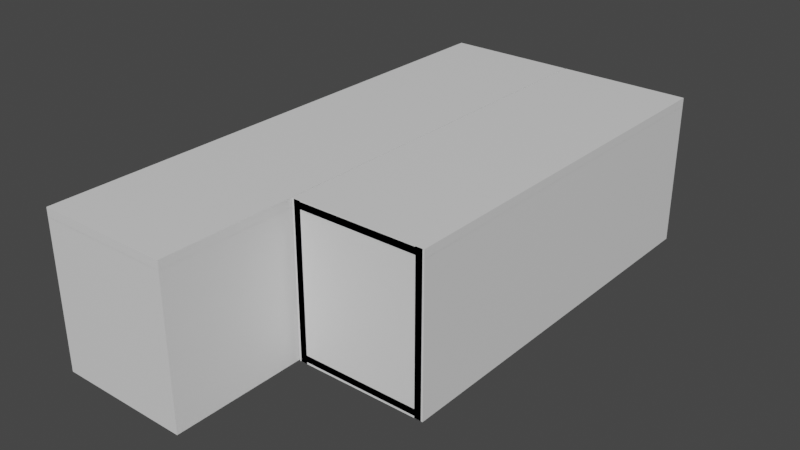 # Source: cubes.blend  (saved by Blender 3.3.6; exported with 4.5.12 LTS)
import bpy
from mathutils import Matrix  # noqa: F401  (used for matrix-valued properties, if any)

bpy.ops.wm.read_factory_settings(use_empty=True)
scene = bpy.context.scene
scene.name = 'Scene'

# ---- collections
col_collection = bpy.data.collections.new('Collection'); scene.collection.children.link(col_collection)

# ---- materials (node trees are filled in below, after node groups)
mat_material = bpy.data.materials.new('Material')
mat_material.alpha_threshold = 0.0
mat_material.use_transparent_shadow = False
mat_material.roughness = 0.5
mat_material.line_color = (0.0, 0.0, 0.0, 1.0)

# ---- material node trees
mat_material.use_nodes = True; mat_material.node_tree.nodes.clear()
_N = mat_material.node_tree.nodes; _L = mat_material.node_tree.links
n0 = _N.new('ShaderNodeOutputMaterial'); n0.name = 'Material Output'; n0.location = (300, 300)
n1 = _N.new('ShaderNodeBsdfPrincipled'); n1.name = 'Principled BSDF'; n1.location = (10, 300)
n1.distribution = 'GGX'
n1.subsurface_method = 'RANDOM_WALK_SKIN'
n1.inputs[3].default_value = 1.45
n1.inputs[27].default_value = (0.0, 0.0, 0.0, 1.0)
n1.inputs[28].default_value = 1.0
_L.new(n1.outputs[0], n0.inputs[0])
n0.is_active_output = True

# ---- world
world_world = bpy.data.worlds.new('World'); scene.world = world_world
world_world.use_nodes = True; world_world.node_tree.nodes.clear()
_N = world_world.node_tree.nodes; _L = world_world.node_tree.links
n0 = _N.new('ShaderNodeOutputWorld'); n0.name = 'World Output'; n0.location = (300, 300)
n1 = _N.new('ShaderNodeBackground'); n1.name = 'Background'; n1.location = (10, 300)
n1.inputs[0].default_value = (0.05088, 0.05088, 0.05088, 1.0)
_L.new(n1.outputs[0], n0.inputs[0])
n0.is_active_output = True
world_world.color = (0.05088, 0.05088, 0.05088)
world_world.use_sun_shadow = False
world_world.sun_shadow_jitter_overblur = 0.0

# ---- meshes
me_cube_003 = bpy.data.meshes.new('Cube.003')
me_cube_003.from_pydata([(0.8486, 0.8486, 1.175), (1.0, 1.0, -1.0), (0.8486, -0.8486, 1.175), (1.0, -1.0, -1.0), (-0.8486, 0.8486, 1.175), (-1.0, 1.0, -1.0), (-0.8486, -0.8486, 1.175), (-1.0, -1.0, -1.0), (1.0, 1.0, 1.175), (-1.0, -1.0, 1.175), (1.0, -1.0, 1.175), (-1.0, 1.0, 1.175), (0.8486, 0.8486, 1.175), (0.8486, -0.8486, 1.175), (-0.8486, 0.8486, 1.175), (-0.8486, -0.8486, 1.175), (0.8486, 0.8486, -0.8486), (0.8486, -0.8486, -0.8486), (-0.8486, 0.8486, -0.8486), (-0.8486, -0.8486, -0.8486), (1.0, 1.0, 1.302), (1.0, -1.0, 1.302), (-1.0, 1.0, 1.302), (-1.0, -1.0, 1.302), (1.0, 1.0, 1.302), (1.0, -1.0, 1.302), (-1.0, 1.0, 1.302), (-1.0, -1.0, 1.302), (1.0, 1.0, 1.174), (1.0, -1.0, 1.174), (-1.0, 1.0, 1.174), (-1.0, -1.0, 1.174), (0.8486, -5.151, 1.175), (1.0, -5.0, -1.0), (0.8486, -6.849, 1.175), (1.0, -7.0, -1.0), (-0.8486, -5.151, 1.175), (-1.0, -5.0, -1.0), (-0.8486, -6.849, 1.175), (-1.0, -7.0, -1.0), (1.0, -5.0, 1.175), (-1.0, -7.0, 1.175), (1.0, -7.0, 1.175), (-1.0, -5.0, 1.175), (0.8486, -5.151, 1.175), (0.8486, -6.849, 1.175), (-0.8486, -5.151, 1.175), (-0.8486, -6.849, 1.175), (0.8486, -5.151, -0.8486), (0.8486, -6.849, -0.8486), (-0.8486, -5.151, -0.8486), (-0.8486, -6.849, -0.8486), (1.0, -5.0, 1.302), (1.0, -7.0, 1.302), (-1.0, -5.0, 1.302), (-1.0, -7.0, 1.302), (1.0, -5.0, 1.302), (1.0, -7.0, 1.302), (-1.0, -5.0, 1.302), (-1.0, -7.0, 1.302), (1.0, -5.0, 1.174), (1.0, -7.0, 1.174), (-1.0, -5.0, 1.174), (-1.0, -7.0, 1.174), (0.8486, -3.151, 1.175), (1.0, -3.0, -1.0), (0.8486, -4.849, 1.175), (1.0, -5.0, -1.0), (-0.8486, -3.151, 1.175), (-1.0, -3.0, -1.0), (-0.8486, -4.849, 1.175), (-1.0, -5.0, -1.0), (1.0, -3.0, 1.175), (-1.0, -5.0, 1.175), (1.0, -5.0, 1.175), (-1.0, -3.0, 1.175), (0.8486, -3.151, 1.175), (0.8486, -4.849, 1.175), (-0.8486, -3.151, 1.175), (-0.8486, -4.849, 1.175), (0.8486, -3.151, -0.8486), (0.8486, -4.849, -0.8486), (-0.8486, -3.151, -0.8486), (-0.8486, -4.849, -0.8486), (1.0, -3.0, 1.302), (1.0, -5.0, 1.302), (-1.0, -3.0, 1.302), (-1.0, -5.0, 1.302), (1.0, -3.0, 1.302), (1.0, -5.0, 1.302), (-1.0, -3.0, 1.302), (-1.0, -5.0, 1.302), (1.0, -3.0, 1.174), (1.0, -5.0, 1.174), (-1.0, -3.0, 1.174), (-1.0, -5.0, 1.174), (0.8486, -1.151, 1.175), (1.0, -1.0, -1.0), (0.8486, -2.849, 1.175), (1.0, -3.0, -1.0), (-0.8486, -1.151, 1.175), (-1.0, -1.0, -1.0), (-0.8486, -2.849, 1.175), (-1.0, -3.0, -1.0), (1.0, -1.0, 1.175), (-1.0, -3.0, 1.175), (1.0, -3.0, 1.175), (-1.0, -1.0, 1.175), (0.8486, -1.151, 1.175), (0.8486, -2.849, 1.175), (-0.8486, -1.151, 1.175), (-0.8486, -2.849, 1.175), (0.8486, -1.151, -0.8486), (0.8486, -2.849, -0.8486), (-0.8486, -1.151, -0.8486), (-0.8486, -2.849, -0.8486), (1.0, -1.0, 1.302), (1.0, -3.0, 1.302), (-1.0, -1.0, 1.302), (-1.0, -3.0, 1.302), (1.0, -1.0, 1.302), (1.0, -3.0, 1.302), (-1.0, -1.0, 1.302), (-1.0, -3.0, 1.302), (1.0, -1.0, 1.174), (1.0, -3.0, 1.174), (-1.0, -1.0, 1.174), (-1.0, -3.0, 1.174)], [], [(0, 4, 14, 12), (10, 2, 6, 9), (9, 6, 4, 11), (5, 1, 3, 7), (8, 0, 2, 10), (11, 4, 0, 8), (5, 11, 8, 1), (1, 8, 10, 3), (7, 9, 11, 5), (3, 10, 9, 7), (12, 14, 18, 16), (6, 2, 13, 15), (4, 6, 15, 14), (2, 0, 12, 13), (16, 18, 19, 17), (13, 12, 16, 17), (14, 15, 19, 18), (15, 13, 17, 19), (22, 23, 21, 20), (24, 25, 29, 28), (23, 22, 26, 27), (20, 21, 25, 24), (22, 20, 24, 26), (21, 23, 27, 25), (30, 28, 29, 31), (26, 24, 28, 30), (25, 27, 31, 29), (27, 26, 30, 31), (32, 36, 46, 44), (42, 34, 38, 41), (41, 38, 36, 43), (37, 33, 35, 39), (40, 32, 34, 42), (43, 36, 32, 40), (37, 43, 40, 33), (33, 40, 42, 35), (39, 41, 43, 37), (35, 42, 41, 39), (44, 46, 50, 48), (38, 34, 45, 47), (36, 38, 47, 46), (34, 32, 44, 45), (48, 50, 51, 49), (45, 44, 48, 49), (46, 47, 51, 50), (47, 45, 49, 51), (54, 55, 53, 52), (56, 57, 61, 60), (55, 54, 58, 59), (52, 53, 57, 56), (54, 52, 56, 58), (53, 55, 59, 57), (62, 60, 61, 63), (58, 56, 60, 62), (57, 59, 63, 61), (59, 58, 62, 63), (64, 68, 78, 76), (74, 66, 70, 73), (73, 70, 68, 75), (69, 65, 67, 71), (72, 64, 66, 74), (75, 68, 64, 72), (69, 75, 72, 65), (65, 72, 74, 67), (71, 73, 75, 69), (67, 74, 73, 71), (76, 78, 82, 80), (70, 66, 77, 79), (68, 70, 79, 78), (66, 64, 76, 77), (80, 82, 83, 81), (77, 76, 80, 81), (78, 79, 83, 82), (79, 77, 81, 83), (86, 87, 85, 84), (88, 89, 93, 92), (87, 86, 90, 91), (84, 85, 89, 88), (86, 84, 88, 90), (85, 87, 91, 89), (94, 92, 93, 95), (90, 88, 92, 94), (89, 91, 95, 93), (91, 90, 94, 95), (96, 100, 110, 108), (106, 98, 102, 105), (105, 102, 100, 107), (101, 97, 99, 103), (104, 96, 98, 106), (107, 100, 96, 104), (101, 107, 104, 97), (97, 104, 106, 99), (103, 105, 107, 101), (99, 106, 105, 103), (108, 110, 114, 112), (102, 98, 109, 111), (100, 102, 111, 110), (98, 96, 108, 109), (112, 114, 115, 113), (109, 108, 112, 113), (110, 111, 115, 114), (111, 109, 113, 115), (118, 119, 117, 116), (120, 121, 125, 124), (119, 118, 122, 123), (116, 117, 121, 120), (118, 116, 120, 122), (117, 119, 123, 121), (126, 124, 125, 127), (122, 120, 124, 126), (121, 123, 127, 125), (123, 122, 126, 127)])
_uv = me_cube_003.uv_layers.new(name='UVMap')
_uv.uv.foreach_set('vector', [0.625, 0.5, 0.625, 0.25, 0.625, 0.25, 0.625, 0.5, 0.625, 0.75, 0.625, 0.75, 0.625, 1.0, 0.625, 1.0, 0.625, 0.0, 0.625, 0.0, 0.625, 0.25, 0.625, 0.25, 0.125, 0.5, 0.375, 0.5, 0.375, 0.75, 0.125, 0.75, 0.625, 0.5, 0.625, 0.5, 0.625, 0.75, 0.625, 0.75, 0.625, 0.25, 0.625, 0.25, 0.625, 0.5, 0.625, 0.5, 0.375, 0.25, 0.625, 0.25, 0.625, 0.5, 0.375, 0.5, 0.375, 0.5, 0.625, 0.5, 0.625, 0.75, 0.375, 0.75, 0.375, 0.0, 0.625, 0.0, 0.625, 0.25, 0.375, 0.25, 0.375, 0.75, 0.625, 0.75, 0.625, 1.0, 0.375, 1.0, 0.625, 0.5, 0.625, 0.25, 0.625, 0.25, 0.625, 0.5, 0.625, 1.0, 0.625, 0.75, 0.625, 0.75, 0.625, 1.0, 0.625, 0.25, 0.625, 0.0, 0.625, 0.0, 0.625, 0.25, 0.625, 0.75, 0.625, 0.5, 0.625, 0.5, 0.625, 0.75, 0.625, 0.5, 0.875, 0.5, 0.875, 0.75, 0.625, 0.75, 0.625, 0.75, 0.625, 0.5, 0.625, 0.5, 0.625, 0.75, 0.625, 0.25, 0.625, 0.0, 0.625, 0.0, 0.625, 0.25, 0.625, 1.0, 0.625, 0.75, 0.625, 0.75, 0.625, 1.0, 0.125, 0.5, 0.125, 0.75, 0.375, 0.75, 0.375, 0.5, 0.375, 0.5, 0.375, 0.75, 0.375, 0.75, 0.375, 0.5, 0.125, 0.75, 0.125, 0.5, 0.125, 0.5, 0.125, 0.75, 0.375, 0.5, 0.375, 0.75, 0.375, 0.75, 0.375, 0.5, 0.125, 0.5, 0.375, 0.5, 0.375, 0.5, 0.125, 0.5, 0.375, 0.75, 0.125, 0.75, 0.125, 0.75, 0.375, 0.75, 0.125, 0.5, 0.375, 0.5, 0.375, 0.75, 0.125, 0.75, 0.125, 0.5, 0.375, 0.5, 0.375, 0.5, 0.125, 0.5, 0.375, 0.75, 0.125, 0.75, 0.125, 0.75, 0.375, 0.75, 0.125, 0.75, 0.125, 0.5, 0.125, 0.5, 0.125, 0.75, 0.625, 0.5, 0.625, 0.25, 0.625, 0.25, 0.625, 0.5, 0.625, 0.75, 0.625, 0.75, 0.625, 1.0, 0.625, 1.0, 0.625, 0.0, 0.625, 0.0, 0.625, 0.25, 0.625, 0.25, 0.125, 0.5, 0.375, 0.5, 0.375, 0.75, 0.125, 0.75, 0.625, 0.5, 0.625, 0.5, 0.625, 0.75, 0.625, 0.75, 0.625, 0.25, 0.625, 0.25, 0.625, 0.5, 0.625, 0.5, 0.375, 0.25, 0.625, 0.25, 0.625, 0.5, 0.375, 0.5, 0.375, 0.5, 0.625, 0.5, 0.625, 0.75, 0.375, 0.75, 0.375, 0.0, 0.625, 0.0, 0.625, 0.25, 0.375, 0.25, 0.375, 0.75, 0.625, 0.75, 0.625, 1.0, 0.375, 1.0, 0.625, 0.5, 0.625, 0.25, 0.625, 0.25, 0.625, 0.5, 0.625, 1.0, 0.625, 0.75, 0.625, 0.75, 0.625, 1.0, 0.625, 0.25, 0.625, 0.0, 0.625, 0.0, 0.625, 0.25, 0.625, 0.75, 0.625, 0.5, 0.625, 0.5, 0.625, 0.75, 0.625, 0.5, 0.875, 0.5, 0.875, 0.75, 0.625, 0.75, 0.625, 0.75, 0.625, 0.5, 0.625, 0.5, 0.625, 0.75, 0.625, 0.25, 0.625, 0.0, 0.625, 0.0, 0.625, 0.25, 0.625, 1.0, 0.625, 0.75, 0.625, 0.75, 0.625, 1.0, 0.125, 0.5, 0.125, 0.75, 0.375, 0.75, 0.375, 0.5, 0.375, 0.5, 0.375, 0.75, 0.375, 0.75, 0.375, 0.5, 0.125, 0.75, 0.125, 0.5, 0.125, 0.5, 0.125, 0.75, 0.375, 0.5, 0.375, 0.75, 0.375, 0.75, 0.375, 0.5, 0.125, 0.5, 0.375, 0.5, 0.375, 0.5, 0.125, 0.5, 0.375, 0.75, 0.125, 0.75, 0.125, 0.75, 0.375, 0.75, 0.125, 0.5, 0.375, 0.5, 0.375, 0.75, 0.125, 0.75, 0.125, 0.5, 0.375, 0.5, 0.375, 0.5, 0.125, 0.5, 0.375, 0.75, 0.125, 0.75, 0.125, 0.75, 0.375, 0.75, 0.125, 0.75, 0.125, 0.5, 0.125, 0.5, 0.125, 0.75, 0.625, 0.5, 0.625, 0.25, 0.625, 0.25, 0.625, 0.5, 0.625, 0.75, 0.625, 0.75, 0.625, 1.0, 0.625, 1.0, 0.625, 0.0, 0.625, 0.0, 0.625, 0.25, 0.625, 0.25, 0.125, 0.5, 0.375, 0.5, 0.375, 0.75, 0.125, 0.75, 0.625, 0.5, 0.625, 0.5, 0.625, 0.75, 0.625, 0.75, 0.625, 0.25, 0.625, 0.25, 0.625, 0.5, 0.625, 0.5, 0.375, 0.25, 0.625, 0.25, 0.625, 0.5, 0.375, 0.5, 0.375, 0.5, 0.625, 0.5, 0.625, 0.75, 0.375, 0.75, 0.375, 0.0, 0.625, 0.0, 0.625, 0.25, 0.375, 0.25, 0.375, 0.75, 0.625, 0.75, 0.625, 1.0, 0.375, 1.0, 0.625, 0.5, 0.625, 0.25, 0.625, 0.25, 0.625, 0.5, 0.625, 1.0, 0.625, 0.75, 0.625, 0.75, 0.625, 1.0, 0.625, 0.25, 0.625, 0.0, 0.625, 0.0, 0.625, 0.25, 0.625, 0.75, 0.625, 0.5, 0.625, 0.5, 0.625, 0.75, 0.625, 0.5, 0.875, 0.5, 0.875, 0.75, 0.625, 0.75, 0.625, 0.75, 0.625, 0.5, 0.625, 0.5, 0.625, 0.75, 0.625, 0.25, 0.625, 0.0, 0.625, 0.0, 0.625, 0.25, 0.625, 1.0, 0.625, 0.75, 0.625, 0.75, 0.625, 1.0, 0.125, 0.5, 0.125, 0.75, 0.375, 0.75, 0.375, 0.5, 0.375, 0.5, 0.375, 0.75, 0.375, 0.75, 0.375, 0.5, 0.125, 0.75, 0.125, 0.5, 0.125, 0.5, 0.125, 0.75, 0.375, 0.5, 0.375, 0.75, 0.375, 0.75, 0.375, 0.5, 0.125, 0.5, 0.375, 0.5, 0.375, 0.5, 0.125, 0.5, 0.375, 0.75, 0.125, 0.75, 0.125, 0.75, 0.375, 0.75, 0.125, 0.5, 0.375, 0.5, 0.375, 0.75, 0.125, 0.75, 0.125, 0.5, 0.375, 0.5, 0.375, 0.5, 0.125, 0.5, 0.375, 0.75, 0.125, 0.75, 0.125, 0.75, 0.375, 0.75, 0.125, 0.75, 0.125, 0.5, 0.125, 0.5, 0.125, 0.75, 0.625, 0.5, 0.625, 0.25, 0.625, 0.25, 0.625, 0.5, 0.625, 0.75, 0.625, 0.75, 0.625, 1.0, 0.625, 1.0, 0.625, 0.0, 0.625, 0.0, 0.625, 0.25, 0.625, 0.25, 0.125, 0.5, 0.375, 0.5, 0.375, 0.75, 0.125, 0.75, 0.625, 0.5, 0.625, 0.5, 0.625, 0.75, 0.625, 0.75, 0.625, 0.25, 0.625, 0.25, 0.625, 0.5, 0.625, 0.5, 0.375, 0.25, 0.625, 0.25, 0.625, 0.5, 0.375, 0.5, 0.375, 0.5, 0.625, 0.5, 0.625, 0.75, 0.375, 0.75, 0.375, 0.0, 0.625, 0.0, 0.625, 0.25, 0.375, 0.25, 0.375, 0.75, 0.625, 0.75, 0.625, 1.0, 0.375, 1.0, 0.625, 0.5, 0.625, 0.25, 0.625, 0.25, 0.625, 0.5, 0.625, 1.0, 0.625, 0.75, 0.625, 0.75, 0.625, 1.0, 0.625, 0.25, 0.625, 0.0, 0.625, 0.0, 0.625, 0.25, 0.625, 0.75, 0.625, 0.5, 0.625, 0.5, 0.625, 0.75, 0.625, 0.5, 0.875, 0.5, 0.875, 0.75, 0.625, 0.75, 0.625, 0.75, 0.625, 0.5, 0.625, 0.5, 0.625, 0.75, 0.625, 0.25, 0.625, 0.0, 0.625, 0.0, 0.625, 0.25, 0.625, 1.0, 0.625, 0.75, 0.625, 0.75, 0.625, 1.0, 0.125, 0.5, 0.125, 0.75, 0.375, 0.75, 0.375, 0.5, 0.375, 0.5, 0.375, 0.75, 0.375, 0.75, 0.375, 0.5, 0.125, 0.75, 0.125, 0.5, 0.125, 0.5, 0.125, 0.75, 0.375, 0.5, 0.375, 0.75, 0.375, 0.75, 0.375, 0.5, 0.125, 0.5, 0.375, 0.5, 0.375, 0.5, 0.125, 0.5, 0.375, 0.75, 0.125, 0.75, 0.125, 0.75, 0.375, 0.75, 0.125, 0.5, 0.375, 0.5, 0.375, 0.75, 0.125, 0.75, 0.125, 0.5, 0.375, 0.5, 0.375, 0.5, 0.125, 0.5, 0.375, 0.75, 0.125, 0.75, 0.125, 0.75, 0.375, 0.75, 0.125, 0.75, 0.125, 0.5, 0.125, 0.5, 0.125, 0.75])
me_cube_003.materials.append(mat_material)
me_cube_003.use_mirror_vertex_groups = False
me_cube_003.update()
me_cube_013 = bpy.data.meshes.new('Cube.013')
me_cube_013.from_pydata([(-1.0, -1.0, -1.0), (-1.0, -1.0, 1.0), (-1.0, 1.0, -1.0), (-1.0, 1.0, 1.0), (1.0, -1.0, -1.0), (1.0, -1.0, 1.0), (1.0, 1.0, -1.0), (1.0, 1.0, 1.0), (-1.0, 3.0, 1.0), (-1.0, 3.0, -1.0), (1.0, 3.0, -1.0), (1.0, 3.0, 1.0), (-1.0, -1.0, 1.299), (-1.0, 1.0, 1.299), (1.0, 1.0, 1.299), (1.0, -1.0, 1.299), (-1.0, 3.0, 1.299), (1.0, 3.0, 1.299), (1.603, -1.0, 1.209), (-38.4, -1.0, 1.209), (1.603, 1.0, 1.209), (-38.4, 1.0, 1.209), (1.603, -1.0, 1.33), (-38.4, -1.0, 1.33), (1.603, 1.0, 1.33), (-38.4, 1.0, 1.33), (-38.4, 3.0, 1.209), (1.603, 3.0, 1.209), (1.603, 3.0, 1.33), (-38.4, 3.0, 1.33), (-44.37, -1.0, 1.209), (-44.37, 1.0, 1.209), (-44.37, 1.0, 1.33), (-44.37, -1.0, 1.33), (-44.37, 3.0, 1.209), (-44.37, 3.0, 1.33), (-44.16, -1.0, -1.0), (-44.16, -1.0, 1.0), (-44.16, 1.0, -1.0), (-44.16, 1.0, 1.0), (-42.16, -1.0, -1.0), (-42.16, -1.0, 1.0), (-42.16, 1.0, -1.0), (-42.16, 1.0, 1.0), (-44.16, 3.0, 1.0), (-44.16, 3.0, -1.0), (-42.16, 3.0, -1.0), (-42.16, 3.0, 1.0), (-44.16, -1.0, 1.299), (-44.16, 1.0, 1.299), (-42.16, 1.0, 1.299), (-42.16, -1.0, 1.299), (-44.16, 3.0, 1.299), (-42.16, 3.0, 1.299), (1.603, -1.0, -1.028), (-38.4, -1.0, -1.028), (1.603, 1.0, -1.028), (-38.4, 1.0, -1.028), (1.603, -1.0, -0.9071), (-38.4, -1.0, -0.9071), (1.603, 1.0, -0.9071), (-38.4, 1.0, -0.9071), (-38.4, 3.0, -1.028), (1.603, 3.0, -1.028), (1.603, 3.0, -0.9071), (-38.4, 3.0, -0.9071), (-44.37, -1.0, -1.028), (-44.37, 1.0, -1.028), (-44.37, 1.0, -0.9071), (-44.37, -1.0, -0.9071), (-44.37, 3.0, -1.028), (-44.37, 3.0, -0.9071)], [], [(0, 1, 3, 2), (7, 6, 10, 11), (6, 7, 5, 4), (4, 5, 1, 0), (2, 6, 4, 0), (8, 3, 13, 16), (9, 8, 11, 10), (6, 2, 9, 10), (11, 8, 16, 17), (2, 3, 8, 9), (14, 13, 12, 15), (13, 14, 17, 16), (5, 7, 14, 15), (7, 11, 17, 14), (3, 1, 12, 13), (1, 5, 15, 12), (18, 19, 21, 20), (25, 24, 28, 29), (24, 25, 23, 22), (22, 23, 19, 18), (20, 24, 22, 18), (26, 21, 31, 34), (27, 26, 29, 28), (24, 20, 27, 28), (29, 26, 34, 35), (20, 21, 26, 27), (32, 31, 30, 33), (31, 32, 35, 34), (23, 25, 32, 33), (25, 29, 35, 32), (21, 19, 30, 31), (19, 23, 33, 30), (36, 37, 39, 38), (43, 42, 46, 47), (42, 43, 41, 40), (40, 41, 37, 36), (38, 42, 40, 36), (44, 39, 49, 52), (45, 44, 47, 46), (42, 38, 45, 46), (47, 44, 52, 53), (38, 39, 44, 45), (50, 49, 48, 51), (49, 50, 53, 52), (41, 43, 50, 51), (43, 47, 53, 50), (39, 37, 48, 49), (37, 41, 51, 48), (54, 55, 57, 56), (61, 60, 64, 65), (60, 61, 59, 58), (58, 59, 55, 54), (56, 60, 58, 54), (62, 57, 67, 70), (63, 62, 65, 64), (60, 56, 63, 64), (65, 62, 70, 71), (56, 57, 62, 63), (68, 67, 66, 69), (67, 68, 71, 70), (59, 61, 68, 69), (61, 65, 71, 68), (57, 55, 66, 67), (55, 59, 69, 66)])
_uv = me_cube_013.uv_layers.new(name='UVMap')
_uv.uv.foreach_set('vector', [0.375, 0.0, 0.625, 0.0, 0.625, 0.25, 0.375, 0.25, 0.625, 0.5, 0.375, 0.5, 0.375, 0.5, 0.625, 0.5, 0.375, 0.5, 0.625, 0.5, 0.625, 0.75, 0.375, 0.75, 0.375, 0.75, 0.625, 0.75, 0.625, 1.0, 0.375, 1.0, 0.125, 0.5, 0.375, 0.5, 0.375, 0.75, 0.125, 0.75, 0.625, 0.25, 0.625, 0.25, 0.625, 0.25, 0.625, 0.25, 0.375, 0.25, 0.625, 0.25, 0.625, 0.5, 0.375, 0.5, 0.375, 0.5, 0.125, 0.5, 0.125, 0.5, 0.375, 0.5, 0.625, 0.5, 0.625, 0.25, 0.625, 0.25, 0.625, 0.5, 0.375, 0.25, 0.625, 0.25, 0.625, 0.25, 0.375, 0.25, 0.625, 0.5, 0.875, 0.5, 0.875, 0.75, 0.625, 0.75, 0.875, 0.5, 0.625, 0.5, 0.625, 0.5, 0.875, 0.5, 0.625, 0.75, 0.625, 0.5, 0.625, 0.5, 0.625, 0.75, 0.625, 0.5, 0.625, 0.5, 0.625, 0.5, 0.625, 0.5, 0.625, 0.25, 0.625, 0.0, 0.625, 0.0, 0.625, 0.25, 0.625, 1.0, 0.625, 0.75, 0.625, 0.75, 0.625, 1.0, 0.375, 0.0, 0.625, 0.0, 0.625, 0.25, 0.375, 0.25, 0.625, 0.5, 0.375, 0.5, 0.375, 0.5, 0.625, 0.5, 0.375, 0.5, 0.625, 0.5, 0.625, 0.75, 0.375, 0.75, 0.375, 0.75, 0.625, 0.75, 0.625, 1.0, 0.375, 1.0, 0.125, 0.5, 0.375, 0.5, 0.375, 0.75, 0.125, 0.75, 0.625, 0.25, 0.625, 0.25, 0.625, 0.25, 0.625, 0.25, 0.375, 0.25, 0.625, 0.25, 0.625, 0.5, 0.375, 0.5, 0.375, 0.5, 0.125, 0.5, 0.125, 0.5, 0.375, 0.5, 0.625, 0.5, 0.625, 0.25, 0.625, 0.25, 0.625, 0.5, 0.375, 0.25, 0.625, 0.25, 0.625, 0.25, 0.375, 0.25, 0.625, 0.5, 0.875, 0.5, 0.875, 0.75, 0.625, 0.75, 0.875, 0.5, 0.625, 0.5, 0.625, 0.5, 0.875, 0.5, 0.625, 0.75, 0.625, 0.5, 0.625, 0.5, 0.625, 0.75, 0.625, 0.5, 0.625, 0.5, 0.625, 0.5, 0.625, 0.5, 0.625, 0.25, 0.625, 0.0, 0.625, 0.0, 0.625, 0.25, 0.625, 1.0, 0.625, 0.75, 0.625, 0.75, 0.625, 1.0, 0.375, 0.0, 0.625, 0.0, 0.625, 0.25, 0.375, 0.25, 0.625, 0.5, 0.375, 0.5, 0.375, 0.5, 0.625, 0.5, 0.375, 0.5, 0.625, 0.5, 0.625, 0.75, 0.375, 0.75, 0.375, 0.75, 0.625, 0.75, 0.625, 1.0, 0.375, 1.0, 0.125, 0.5, 0.375, 0.5, 0.375, 0.75, 0.125, 0.75, 0.625, 0.25, 0.625, 0.25, 0.625, 0.25, 0.625, 0.25, 0.375, 0.25, 0.625, 0.25, 0.625, 0.5, 0.375, 0.5, 0.375, 0.5, 0.125, 0.5, 0.125, 0.5, 0.375, 0.5, 0.625, 0.5, 0.625, 0.25, 0.625, 0.25, 0.625, 0.5, 0.375, 0.25, 0.625, 0.25, 0.625, 0.25, 0.375, 0.25, 0.625, 0.5, 0.875, 0.5, 0.875, 0.75, 0.625, 0.75, 0.875, 0.5, 0.625, 0.5, 0.625, 0.5, 0.875, 0.5, 0.625, 0.75, 0.625, 0.5, 0.625, 0.5, 0.625, 0.75, 0.625, 0.5, 0.625, 0.5, 0.625, 0.5, 0.625, 0.5, 0.625, 0.25, 0.625, 0.0, 0.625, 0.0, 0.625, 0.25, 0.625, 1.0, 0.625, 0.75, 0.625, 0.75, 0.625, 1.0, 0.375, 0.0, 0.625, 0.0, 0.625, 0.25, 0.375, 0.25, 0.625, 0.5, 0.375, 0.5, 0.375, 0.5, 0.625, 0.5, 0.375, 0.5, 0.625, 0.5, 0.625, 0.75, 0.375, 0.75, 0.375, 0.75, 0.625, 0.75, 0.625, 1.0, 0.375, 1.0, 0.125, 0.5, 0.375, 0.5, 0.375, 0.75, 0.125, 0.75, 0.625, 0.25, 0.625, 0.25, 0.625, 0.25, 0.625, 0.25, 0.375, 0.25, 0.625, 0.25, 0.625, 0.5, 0.375, 0.5, 0.375, 0.5, 0.125, 0.5, 0.125, 0.5, 0.375, 0.5, 0.625, 0.5, 0.625, 0.25, 0.625, 0.25, 0.625, 0.5, 0.375, 0.25, 0.625, 0.25, 0.625, 0.25, 0.375, 0.25, 0.625, 0.5, 0.875, 0.5, 0.875, 0.75, 0.625, 0.75, 0.875, 0.5, 0.625, 0.5, 0.625, 0.5, 0.875, 0.5, 0.625, 0.75, 0.625, 0.5, 0.625, 0.5, 0.625, 0.75, 0.625, 0.5, 0.625, 0.5, 0.625, 0.5, 0.625, 0.5, 0.625, 0.25, 0.625, 0.0, 0.625, 0.0, 0.625, 0.25, 0.625, 1.0, 0.625, 0.75, 0.625, 0.75, 0.625, 1.0])
me_cube_013.update()
me_cube_015 = bpy.data.meshes.new('Cube.015')
me_cube_015.from_pydata([(0.8486, 0.8486, 1.175), (1.0, 1.0, -1.0), (0.8486, -0.8486, 1.175), (1.0, -1.0, -1.0), (-0.8486, 0.8486, 1.175), (-1.0, 1.0, -1.0), (-0.8486, -0.8486, 1.175), (-1.0, -1.0, -1.0), (1.0, 1.0, 1.175), (-1.0, -1.0, 1.175), (1.0, -1.0, 1.175), (-1.0, 1.0, 1.175), (0.8486, 0.8486, 1.175), (0.8486, -0.8486, 1.175), (-0.8486, 0.8486, 1.175), (-0.8486, -0.8486, 1.175), (0.8486, 0.8486, -0.8486), (0.8486, -0.8486, -0.8486), (-0.8486, 0.8486, -0.8486), (-0.8486, -0.8486, -0.8486), (1.0, 1.0, 1.302), (1.0, -1.0, 1.302), (-1.0, 1.0, 1.302), (-1.0, -1.0, 1.302), (1.0, 1.0, 1.302), (1.0, -1.0, 1.302), (-1.0, 1.0, 1.302), (-1.0, -1.0, 1.302), (1.0, 1.0, 1.174), (1.0, -1.0, 1.174), (-1.0, 1.0, 1.174), (-1.0, -1.0, 1.174), (0.8486, 2.849, 1.175), (1.0, 3.0, -1.0), (0.8486, 1.151, 1.175), (1.0, 1.0, -1.0), (-0.8486, 2.849, 1.175), (-1.0, 3.0, -1.0), (-0.8486, 1.151, 1.175), (-1.0, 1.0, -1.0), (1.0, 3.0, 1.175), (-1.0, 1.0, 1.175), (1.0, 1.0, 1.175), (-1.0, 3.0, 1.175), (0.8486, 2.849, 1.175), (0.8486, 1.151, 1.175), (-0.8486, 2.849, 1.175), (-0.8486, 1.151, 1.175), (0.8486, 2.849, -0.8486), (0.8486, 1.151, -0.8486), (-0.8486, 2.849, -0.8486), (-0.8486, 1.151, -0.8486), (1.0, 3.0, 1.302), (1.0, 1.0, 1.302), (-1.0, 3.0, 1.302), (-1.0, 1.0, 1.302), (1.0, 3.0, 1.302), (1.0, 1.0, 1.302), (-1.0, 3.0, 1.302), (-1.0, 1.0, 1.302), (1.0, 3.0, 1.174), (1.0, 1.0, 1.174), (-1.0, 3.0, 1.174), (-1.0, 1.0, 1.174), (0.8486, 4.849, 1.175), (1.0, 5.0, -1.0), (0.8486, 3.151, 1.175), (1.0, 3.0, -1.0), (-0.8486, 4.849, 1.175), (-1.0, 5.0, -1.0), (-0.8486, 3.151, 1.175), (-1.0, 3.0, -1.0), (1.0, 5.0, 1.175), (-1.0, 3.0, 1.175), (1.0, 3.0, 1.175), (-1.0, 5.0, 1.175), (0.8486, 4.849, 1.175), (0.8486, 3.151, 1.175), (-0.8486, 4.849, 1.175), (-0.8486, 3.151, 1.175), (0.8486, 4.849, -0.8486), (0.8486, 3.151, -0.8486), (-0.8486, 4.849, -0.8486), (-0.8486, 3.151, -0.8486), (1.0, 5.0, 1.302), (1.0, 3.0, 1.302), (-1.0, 5.0, 1.302), (-1.0, 3.0, 1.302), (1.0, 5.0, 1.302), (1.0, 3.0, 1.302), (-1.0, 5.0, 1.302), (-1.0, 3.0, 1.302), (1.0, 5.0, 1.174), (1.0, 3.0, 1.174), (-1.0, 5.0, 1.174), (-1.0, 3.0, 1.174)], [], [(0, 4, 14, 12), (10, 2, 6, 9), (9, 6, 4, 11), (5, 1, 3, 7), (8, 0, 2, 10), (11, 4, 0, 8), (5, 11, 8, 1), (1, 8, 10, 3), (7, 9, 11, 5), (3, 10, 9, 7), (12, 14, 18, 16), (6, 2, 13, 15), (4, 6, 15, 14), (2, 0, 12, 13), (16, 18, 19, 17), (13, 12, 16, 17), (14, 15, 19, 18), (15, 13, 17, 19), (22, 23, 21, 20), (24, 25, 29, 28), (23, 22, 26, 27), (20, 21, 25, 24), (22, 20, 24, 26), (21, 23, 27, 25), (30, 28, 29, 31), (26, 24, 28, 30), (25, 27, 31, 29), (27, 26, 30, 31), (32, 36, 46, 44), (42, 34, 38, 41), (41, 38, 36, 43), (37, 33, 35, 39), (40, 32, 34, 42), (43, 36, 32, 40), (37, 43, 40, 33), (33, 40, 42, 35), (39, 41, 43, 37), (35, 42, 41, 39), (44, 46, 50, 48), (38, 34, 45, 47), (36, 38, 47, 46), (34, 32, 44, 45), (48, 50, 51, 49), (45, 44, 48, 49), (46, 47, 51, 50), (47, 45, 49, 51), (54, 55, 53, 52), (56, 57, 61, 60), (55, 54, 58, 59), (52, 53, 57, 56), (54, 52, 56, 58), (53, 55, 59, 57), (62, 60, 61, 63), (58, 56, 60, 62), (57, 59, 63, 61), (59, 58, 62, 63), (64, 68, 78, 76), (74, 66, 70, 73), (73, 70, 68, 75), (69, 65, 67, 71), (72, 64, 66, 74), (75, 68, 64, 72), (69, 75, 72, 65), (65, 72, 74, 67), (71, 73, 75, 69), (67, 74, 73, 71), (76, 78, 82, 80), (70, 66, 77, 79), (68, 70, 79, 78), (66, 64, 76, 77), (80, 82, 83, 81), (77, 76, 80, 81), (78, 79, 83, 82), (79, 77, 81, 83), (86, 87, 85, 84), (88, 89, 93, 92), (87, 86, 90, 91), (84, 85, 89, 88), (86, 84, 88, 90), (85, 87, 91, 89), (94, 92, 93, 95), (90, 88, 92, 94), (89, 91, 95, 93), (91, 90, 94, 95)])
_uv = me_cube_015.uv_layers.new(name='UVMap')
_uv.uv.foreach_set('vector', [0.625, 0.5, 0.625, 0.25, 0.625, 0.25, 0.625, 0.5, 0.625, 0.75, 0.625, 0.75, 0.625, 1.0, 0.625, 1.0, 0.625, 0.0, 0.625, 0.0, 0.625, 0.25, 0.625, 0.25, 0.125, 0.5, 0.375, 0.5, 0.375, 0.75, 0.125, 0.75, 0.625, 0.5, 0.625, 0.5, 0.625, 0.75, 0.625, 0.75, 0.625, 0.25, 0.625, 0.25, 0.625, 0.5, 0.625, 0.5, 0.375, 0.25, 0.625, 0.25, 0.625, 0.5, 0.375, 0.5, 0.375, 0.5, 0.625, 0.5, 0.625, 0.75, 0.375, 0.75, 0.375, 0.0, 0.625, 0.0, 0.625, 0.25, 0.375, 0.25, 0.375, 0.75, 0.625, 0.75, 0.625, 1.0, 0.375, 1.0, 0.625, 0.5, 0.625, 0.25, 0.625, 0.25, 0.625, 0.5, 0.625, 1.0, 0.625, 0.75, 0.625, 0.75, 0.625, 1.0, 0.625, 0.25, 0.625, 0.0, 0.625, 0.0, 0.625, 0.25, 0.625, 0.75, 0.625, 0.5, 0.625, 0.5, 0.625, 0.75, 0.625, 0.5, 0.875, 0.5, 0.875, 0.75, 0.625, 0.75, 0.625, 0.75, 0.625, 0.5, 0.625, 0.5, 0.625, 0.75, 0.625, 0.25, 0.625, 0.0, 0.625, 0.0, 0.625, 0.25, 0.625, 1.0, 0.625, 0.75, 0.625, 0.75, 0.625, 1.0, 0.125, 0.5, 0.125, 0.75, 0.375, 0.75, 0.375, 0.5, 0.375, 0.5, 0.375, 0.75, 0.375, 0.75, 0.375, 0.5, 0.125, 0.75, 0.125, 0.5, 0.125, 0.5, 0.125, 0.75, 0.375, 0.5, 0.375, 0.75, 0.375, 0.75, 0.375, 0.5, 0.125, 0.5, 0.375, 0.5, 0.375, 0.5, 0.125, 0.5, 0.375, 0.75, 0.125, 0.75, 0.125, 0.75, 0.375, 0.75, 0.125, 0.5, 0.375, 0.5, 0.375, 0.75, 0.125, 0.75, 0.125, 0.5, 0.375, 0.5, 0.375, 0.5, 0.125, 0.5, 0.375, 0.75, 0.125, 0.75, 0.125, 0.75, 0.375, 0.75, 0.125, 0.75, 0.125, 0.5, 0.125, 0.5, 0.125, 0.75, 0.625, 0.5, 0.625, 0.25, 0.625, 0.25, 0.625, 0.5, 0.625, 0.75, 0.625, 0.75, 0.625, 1.0, 0.625, 1.0, 0.625, 0.0, 0.625, 0.0, 0.625, 0.25, 0.625, 0.25, 0.125, 0.5, 0.375, 0.5, 0.375, 0.75, 0.125, 0.75, 0.625, 0.5, 0.625, 0.5, 0.625, 0.75, 0.625, 0.75, 0.625, 0.25, 0.625, 0.25, 0.625, 0.5, 0.625, 0.5, 0.375, 0.25, 0.625, 0.25, 0.625, 0.5, 0.375, 0.5, 0.375, 0.5, 0.625, 0.5, 0.625, 0.75, 0.375, 0.75, 0.375, 0.0, 0.625, 0.0, 0.625, 0.25, 0.375, 0.25, 0.375, 0.75, 0.625, 0.75, 0.625, 1.0, 0.375, 1.0, 0.625, 0.5, 0.625, 0.25, 0.625, 0.25, 0.625, 0.5, 0.625, 1.0, 0.625, 0.75, 0.625, 0.75, 0.625, 1.0, 0.625, 0.25, 0.625, 0.0, 0.625, 0.0, 0.625, 0.25, 0.625, 0.75, 0.625, 0.5, 0.625, 0.5, 0.625, 0.75, 0.625, 0.5, 0.875, 0.5, 0.875, 0.75, 0.625, 0.75, 0.625, 0.75, 0.625, 0.5, 0.625, 0.5, 0.625, 0.75, 0.625, 0.25, 0.625, 0.0, 0.625, 0.0, 0.625, 0.25, 0.625, 1.0, 0.625, 0.75, 0.625, 0.75, 0.625, 1.0, 0.125, 0.5, 0.125, 0.75, 0.375, 0.75, 0.375, 0.5, 0.375, 0.5, 0.375, 0.75, 0.375, 0.75, 0.375, 0.5, 0.125, 0.75, 0.125, 0.5, 0.125, 0.5, 0.125, 0.75, 0.375, 0.5, 0.375, 0.75, 0.375, 0.75, 0.375, 0.5, 0.125, 0.5, 0.375, 0.5, 0.375, 0.5, 0.125, 0.5, 0.375, 0.75, 0.125, 0.75, 0.125, 0.75, 0.375, 0.75, 0.125, 0.5, 0.375, 0.5, 0.375, 0.75, 0.125, 0.75, 0.125, 0.5, 0.375, 0.5, 0.375, 0.5, 0.125, 0.5, 0.375, 0.75, 0.125, 0.75, 0.125, 0.75, 0.375, 0.75, 0.125, 0.75, 0.125, 0.5, 0.125, 0.5, 0.125, 0.75, 0.625, 0.5, 0.625, 0.25, 0.625, 0.25, 0.625, 0.5, 0.625, 0.75, 0.625, 0.75, 0.625, 1.0, 0.625, 1.0, 0.625, 0.0, 0.625, 0.0, 0.625, 0.25, 0.625, 0.25, 0.125, 0.5, 0.375, 0.5, 0.375, 0.75, 0.125, 0.75, 0.625, 0.5, 0.625, 0.5, 0.625, 0.75, 0.625, 0.75, 0.625, 0.25, 0.625, 0.25, 0.625, 0.5, 0.625, 0.5, 0.375, 0.25, 0.625, 0.25, 0.625, 0.5, 0.375, 0.5, 0.375, 0.5, 0.625, 0.5, 0.625, 0.75, 0.375, 0.75, 0.375, 0.0, 0.625, 0.0, 0.625, 0.25, 0.375, 0.25, 0.375, 0.75, 0.625, 0.75, 0.625, 1.0, 0.375, 1.0, 0.625, 0.5, 0.625, 0.25, 0.625, 0.25, 0.625, 0.5, 0.625, 1.0, 0.625, 0.75, 0.625, 0.75, 0.625, 1.0, 0.625, 0.25, 0.625, 0.0, 0.625, 0.0, 0.625, 0.25, 0.625, 0.75, 0.625, 0.5, 0.625, 0.5, 0.625, 0.75, 0.625, 0.5, 0.875, 0.5, 0.875, 0.75, 0.625, 0.75, 0.625, 0.75, 0.625, 0.5, 0.625, 0.5, 0.625, 0.75, 0.625, 0.25, 0.625, 0.0, 0.625, 0.0, 0.625, 0.25, 0.625, 1.0, 0.625, 0.75, 0.625, 0.75, 0.625, 1.0, 0.125, 0.5, 0.125, 0.75, 0.375, 0.75, 0.375, 0.5, 0.375, 0.5, 0.375, 0.75, 0.375, 0.75, 0.375, 0.5, 0.125, 0.75, 0.125, 0.5, 0.125, 0.5, 0.125, 0.75, 0.375, 0.5, 0.375, 0.75, 0.375, 0.75, 0.375, 0.5, 0.125, 0.5, 0.375, 0.5, 0.375, 0.5, 0.125, 0.5, 0.375, 0.75, 0.125, 0.75, 0.125, 0.75, 0.375, 0.75, 0.125, 0.5, 0.375, 0.5, 0.375, 0.75, 0.125, 0.75, 0.125, 0.5, 0.375, 0.5, 0.375, 0.5, 0.125, 0.5, 0.375, 0.75, 0.125, 0.75, 0.125, 0.75, 0.375, 0.75, 0.125, 0.75, 0.125, 0.5, 0.125, 0.5, 0.125, 0.75])
me_cube_015.materials.append(mat_material)
me_cube_015.use_mirror_vertex_groups = False
me_cube_015.update()
me_cube_020 = bpy.data.meshes.new('Cube.020')
me_cube_020.from_pydata([(-1.0, -1.0, -1.0), (-1.0, -1.0, 1.0), (-1.0, 1.0, -1.0), (-1.0, 1.0, 1.0), (1.0, -1.0, -1.0), (1.0, -1.0, 1.0), (1.0, 1.0, -1.0), (1.0, 1.0, 1.0), (-1.0, 3.0, 1.0), (-1.0, 3.0, -1.0), (1.0, 3.0, -1.0), (1.0, 3.0, 1.0), (-1.0, -1.0, 1.299), (-1.0, 1.0, 1.299), (1.0, 1.0, 1.299), (1.0, -1.0, 1.299), (-1.0, 3.0, 1.299), (1.0, 3.0, 1.299), (1.603, -1.0, 1.209), (-38.4, -1.0, 1.209), (1.603, 1.0, 1.209), (-38.4, 1.0, 1.209), (1.603, -1.0, 1.33), (-38.4, -1.0, 1.33), (1.603, 1.0, 1.33), (-38.4, 1.0, 1.33), (-38.4, 3.0, 1.209), (1.603, 3.0, 1.209), (1.603, 3.0, 1.33), (-38.4, 3.0, 1.33), (-44.37, -1.0, 1.209), (-44.37, 1.0, 1.209), (-44.37, 1.0, 1.33), (-44.37, -1.0, 1.33), (-44.37, 3.0, 1.209), (-44.37, 3.0, 1.33), (-44.16, -1.0, -1.0), (-44.16, -1.0, 1.0), (-44.16, 1.0, -1.0), (-44.16, 1.0, 1.0), (-42.16, -1.0, -1.0), (-42.16, -1.0, 1.0), (-42.16, 1.0, -1.0), (-42.16, 1.0, 1.0), (-44.16, 3.0, 1.0), (-44.16, 3.0, -1.0), (-42.16, 3.0, -1.0), (-42.16, 3.0, 1.0), (-44.16, -1.0, 1.299), (-44.16, 1.0, 1.299), (-42.16, 1.0, 1.299), (-42.16, -1.0, 1.299), (-44.16, 3.0, 1.299), (-42.16, 3.0, 1.299), (1.603, -1.0, -1.028), (-38.4, -1.0, -1.028), (1.603, 1.0, -1.028), (-38.4, 1.0, -1.028), (1.603, -1.0, -0.9071), (-38.4, -1.0, -0.9071), (1.603, 1.0, -0.9071), (-38.4, 1.0, -0.9071), (-38.4, 3.0, -1.028), (1.603, 3.0, -1.028), (1.603, 3.0, -0.9071), (-38.4, 3.0, -0.9071), (-44.37, -1.0, -1.028), (-44.37, 1.0, -1.028), (-44.37, 1.0, -0.9071), (-44.37, -1.0, -0.9071), (-44.37, 3.0, -1.028), (-44.37, 3.0, -0.9071)], [], [(0, 1, 3, 2), (7, 6, 10, 11), (6, 7, 5, 4), (4, 5, 1, 0), (2, 6, 4, 0), (8, 3, 13, 16), (9, 8, 11, 10), (6, 2, 9, 10), (11, 8, 16, 17), (2, 3, 8, 9), (14, 13, 12, 15), (13, 14, 17, 16), (5, 7, 14, 15), (7, 11, 17, 14), (3, 1, 12, 13), (1, 5, 15, 12), (18, 19, 21, 20), (25, 24, 28, 29), (24, 25, 23, 22), (22, 23, 19, 18), (20, 24, 22, 18), (26, 21, 31, 34), (27, 26, 29, 28), (24, 20, 27, 28), (29, 26, 34, 35), (20, 21, 26, 27), (32, 31, 30, 33), (31, 32, 35, 34), (23, 25, 32, 33), (25, 29, 35, 32), (21, 19, 30, 31), (19, 23, 33, 30), (36, 37, 39, 38), (43, 42, 46, 47), (42, 43, 41, 40), (40, 41, 37, 36), (38, 42, 40, 36), (44, 39, 49, 52), (45, 44, 47, 46), (42, 38, 45, 46), (47, 44, 52, 53), (38, 39, 44, 45), (50, 49, 48, 51), (49, 50, 53, 52), (41, 43, 50, 51), (43, 47, 53, 50), (39, 37, 48, 49), (37, 41, 51, 48), (54, 55, 57, 56), (61, 60, 64, 65), (60, 61, 59, 58), (58, 59, 55, 54), (56, 60, 58, 54), (62, 57, 67, 70), (63, 62, 65, 64), (60, 56, 63, 64), (65, 62, 70, 71), (56, 57, 62, 63), (68, 67, 66, 69), (67, 68, 71, 70), (59, 61, 68, 69), (61, 65, 71, 68), (57, 55, 66, 67), (55, 59, 69, 66)])
_uv = me_cube_020.uv_layers.new(name='UVMap')
_uv.uv.foreach_set('vector', [0.375, 0.0, 0.625, 0.0, 0.625, 0.25, 0.375, 0.25, 0.625, 0.5, 0.375, 0.5, 0.375, 0.5, 0.625, 0.5, 0.375, 0.5, 0.625, 0.5, 0.625, 0.75, 0.375, 0.75, 0.375, 0.75, 0.625, 0.75, 0.625, 1.0, 0.375, 1.0, 0.125, 0.5, 0.375, 0.5, 0.375, 0.75, 0.125, 0.75, 0.625, 0.25, 0.625, 0.25, 0.625, 0.25, 0.625, 0.25, 0.375, 0.25, 0.625, 0.25, 0.625, 0.5, 0.375, 0.5, 0.375, 0.5, 0.125, 0.5, 0.125, 0.5, 0.375, 0.5, 0.625, 0.5, 0.625, 0.25, 0.625, 0.25, 0.625, 0.5, 0.375, 0.25, 0.625, 0.25, 0.625, 0.25, 0.375, 0.25, 0.625, 0.5, 0.875, 0.5, 0.875, 0.75, 0.625, 0.75, 0.875, 0.5, 0.625, 0.5, 0.625, 0.5, 0.875, 0.5, 0.625, 0.75, 0.625, 0.5, 0.625, 0.5, 0.625, 0.75, 0.625, 0.5, 0.625, 0.5, 0.625, 0.5, 0.625, 0.5, 0.625, 0.25, 0.625, 0.0, 0.625, 0.0, 0.625, 0.25, 0.625, 1.0, 0.625, 0.75, 0.625, 0.75, 0.625, 1.0, 0.375, 0.0, 0.625, 0.0, 0.625, 0.25, 0.375, 0.25, 0.625, 0.5, 0.375, 0.5, 0.375, 0.5, 0.625, 0.5, 0.375, 0.5, 0.625, 0.5, 0.625, 0.75, 0.375, 0.75, 0.375, 0.75, 0.625, 0.75, 0.625, 1.0, 0.375, 1.0, 0.125, 0.5, 0.375, 0.5, 0.375, 0.75, 0.125, 0.75, 0.625, 0.25, 0.625, 0.25, 0.625, 0.25, 0.625, 0.25, 0.375, 0.25, 0.625, 0.25, 0.625, 0.5, 0.375, 0.5, 0.375, 0.5, 0.125, 0.5, 0.125, 0.5, 0.375, 0.5, 0.625, 0.5, 0.625, 0.25, 0.625, 0.25, 0.625, 0.5, 0.375, 0.25, 0.625, 0.25, 0.625, 0.25, 0.375, 0.25, 0.625, 0.5, 0.875, 0.5, 0.875, 0.75, 0.625, 0.75, 0.875, 0.5, 0.625, 0.5, 0.625, 0.5, 0.875, 0.5, 0.625, 0.75, 0.625, 0.5, 0.625, 0.5, 0.625, 0.75, 0.625, 0.5, 0.625, 0.5, 0.625, 0.5, 0.625, 0.5, 0.625, 0.25, 0.625, 0.0, 0.625, 0.0, 0.625, 0.25, 0.625, 1.0, 0.625, 0.75, 0.625, 0.75, 0.625, 1.0, 0.375, 0.0, 0.625, 0.0, 0.625, 0.25, 0.375, 0.25, 0.625, 0.5, 0.375, 0.5, 0.375, 0.5, 0.625, 0.5, 0.375, 0.5, 0.625, 0.5, 0.625, 0.75, 0.375, 0.75, 0.375, 0.75, 0.625, 0.75, 0.625, 1.0, 0.375, 1.0, 0.125, 0.5, 0.375, 0.5, 0.375, 0.75, 0.125, 0.75, 0.625, 0.25, 0.625, 0.25, 0.625, 0.25, 0.625, 0.25, 0.375, 0.25, 0.625, 0.25, 0.625, 0.5, 0.375, 0.5, 0.375, 0.5, 0.125, 0.5, 0.125, 0.5, 0.375, 0.5, 0.625, 0.5, 0.625, 0.25, 0.625, 0.25, 0.625, 0.5, 0.375, 0.25, 0.625, 0.25, 0.625, 0.25, 0.375, 0.25, 0.625, 0.5, 0.875, 0.5, 0.875, 0.75, 0.625, 0.75, 0.875, 0.5, 0.625, 0.5, 0.625, 0.5, 0.875, 0.5, 0.625, 0.75, 0.625, 0.5, 0.625, 0.5, 0.625, 0.75, 0.625, 0.5, 0.625, 0.5, 0.625, 0.5, 0.625, 0.5, 0.625, 0.25, 0.625, 0.0, 0.625, 0.0, 0.625, 0.25, 0.625, 1.0, 0.625, 0.75, 0.625, 0.75, 0.625, 1.0, 0.375, 0.0, 0.625, 0.0, 0.625, 0.25, 0.375, 0.25, 0.625, 0.5, 0.375, 0.5, 0.375, 0.5, 0.625, 0.5, 0.375, 0.5, 0.625, 0.5, 0.625, 0.75, 0.375, 0.75, 0.375, 0.75, 0.625, 0.75, 0.625, 1.0, 0.375, 1.0, 0.125, 0.5, 0.375, 0.5, 0.375, 0.75, 0.125, 0.75, 0.625, 0.25, 0.625, 0.25, 0.625, 0.25, 0.625, 0.25, 0.375, 0.25, 0.625, 0.25, 0.625, 0.5, 0.375, 0.5, 0.375, 0.5, 0.125, 0.5, 0.125, 0.5, 0.375, 0.5, 0.625, 0.5, 0.625, 0.25, 0.625, 0.25, 0.625, 0.5, 0.375, 0.25, 0.625, 0.25, 0.625, 0.25, 0.375, 0.25, 0.625, 0.5, 0.875, 0.5, 0.875, 0.75, 0.625, 0.75, 0.875, 0.5, 0.625, 0.5, 0.625, 0.5, 0.875, 0.5, 0.625, 0.75, 0.625, 0.5, 0.625, 0.5, 0.625, 0.75, 0.625, 0.5, 0.625, 0.5, 0.625, 0.5, 0.625, 0.5, 0.625, 0.25, 0.625, 0.0, 0.625, 0.0, 0.625, 0.25, 0.625, 1.0, 0.625, 0.75, 0.625, 0.75, 0.625, 1.0])
me_cube_020.update()

# ---- objects
ob_cube4 = bpy.data.objects.new('Cube4', me_cube_003)
ob_frame4 = bpy.data.objects.new('Frame4', me_cube_013)
ob_cube3 = bpy.data.objects.new('Cube3', me_cube_015)
ob_frame3 = bpy.data.objects.new('Frame3', me_cube_020)

# ---- transforms, parenting, visibility, modifiers, constraints
ob_cube4.location = (-0.01898, 6.0, 0.0)
ob_cube4.lock_rotations_4d = False
ob_cube4.empty_display_type = 'ARROWS'
ob_cube4.lineart.crease_threshold = 0.0
ob_frame4.parent = ob_cube4
ob_frame4.matrix_parent_inverse = Matrix(((1.0, -0.0, 0.0, 0.01898), (-0.0, 1.0, -0.0, -6.0), (0.0, 0.0, 1.0, -0.0), (-0.0, 0.0, -0.0, 1.0)))
ob_frame4.location = (-0.1246, 2.0, -0.9199)
ob_frame4.rotation_euler = (-0.0, 1.571, 0.0)
ob_frame4.scale = (0.05, 1.0, 0.8265)
ob_cube3.location = (2.0, 2.0, 0.0)
ob_cube3.lock_rotations_4d = False
ob_cube3.empty_display_type = 'ARROWS'
ob_cube3.lineart.crease_threshold = 0.0
ob_frame3.parent = ob_cube3
ob_frame3.matrix_parent_inverse = Matrix(((1.0, -0.0, 0.0, -2.0), (-0.0, 1.0, -0.0, -2.0), (0.0, -0.0, 1.0, -0.0), (-0.0, 0.0, -0.0, 1.0)))
ob_frame3.location = (1.875, 2.0, -0.9199)
ob_frame3.rotation_euler = (-0.0, 1.571, 0.0)
ob_frame3.scale = (0.05, 1.0, 0.8265)

# ---- collection membership
col_collection.objects.link(ob_cube4)
col_collection.objects.link(ob_frame4)
col_collection.objects.link(ob_cube3)
col_collection.objects.link(ob_frame3)

# ---- scene / render settings (as saved in the file)
scene.frame_start = 1; scene.frame_end = 250; scene.frame_set(1)
scene.render.engine = 'BLENDER_EEVEE_NEXT'
scene.cycles.sampling_pattern = 'TABULATED_SOBOL'
scene.cycles.use_light_tree = False
scene.view_settings.view_transform = 'Filmic'
bpy.context.view_layer.update()

# ---- added for rendering (the .blend has no active camera and no usable light): camera, sun
cam_auto = bpy.data.cameras.new('AutoCamera')
cam_auto.lens = 50.0
cam_auto.sensor_width = 36.0
cam_auto.clip_end = 1000.0
ob_auto_camera = bpy.data.objects.new('AutoCamera', cam_auto)
scene.collection.objects.link(ob_auto_camera)
ob_auto_camera.location = (9.54319, -7.26321, 6.99294)
ob_auto_camera.rotation_euler = (1.09748, -7.21219e-08, 0.694738)
scene.camera = ob_auto_camera
light_auto_sun = bpy.data.lights.new('AutoSun', 'SUN')
light_auto_sun.energy = 3.0
light_auto_sun.angle = 0.0523599
ob_auto_sun = bpy.data.objects.new('AutoSun', light_auto_sun)
scene.collection.objects.link(ob_auto_sun)
ob_auto_sun.rotation_euler = (0.872665, 0.174533, 0.523599)
bpy.context.view_layer.update()
